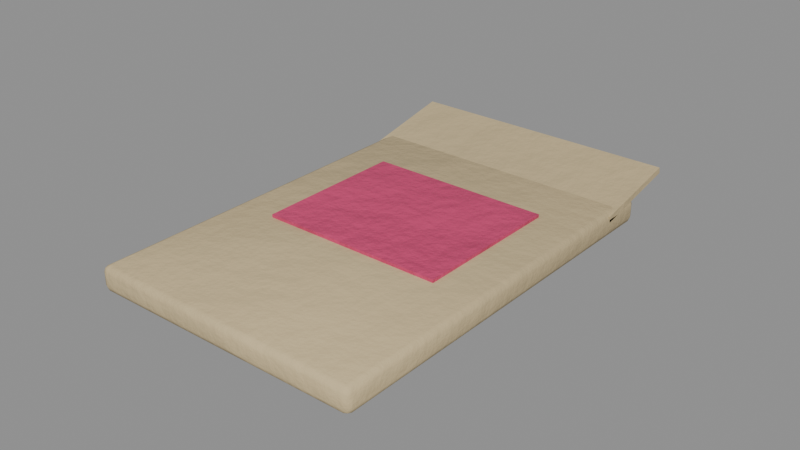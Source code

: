 # Source: seed_flower.blend  (saved by Blender 5.0.119; exported with 4.5.12 LTS)
import bpy
from mathutils import Matrix  # noqa: F401  (used for matrix-valued properties, if any)

bpy.ops.wm.read_factory_settings(use_empty=True)
scene = bpy.context.scene
scene.name = 'seed_flower'

# ---- collections
col_seed_flower = bpy.data.collections.new('seed_flower'); scene.collection.children.link(col_seed_flower)

# ---- materials (node trees are filled in below, after node groups)
mat_paperold = bpy.data.materials.new('PaperOld')
mat_item_d04070_6 = bpy.data.materials.new('Item_d04070_6')

# ---- material node trees
mat_paperold.use_nodes = True; mat_paperold.node_tree.nodes.clear()
_N = mat_paperold.node_tree.nodes; _L = mat_paperold.node_tree.links
n0 = _N.new('ShaderNodeBsdfPrincipled'); n0.name = 'Principled BSDF'; n0.location = (-200, 100)
n0.inputs[2].default_value = 0.9
n1 = _N.new('ShaderNodeOutputMaterial'); n1.name = 'Material Output'; n1.location = (200, 100)
n2 = _N.new('ShaderNodeTexCoord'); n2.name = 'Texture Coordinate'; n2.location = (0, 0)
n3 = _N.new('ShaderNodeMapping'); n3.name = 'Mapping'; n3.location = (0, 0)
n4 = _N.new('ShaderNodeTexNoise'); n4.name = 'Noise Texture'; n4.location = (0, 0)
n4.width = 145
n4.inputs[2].default_value = 2.2
n4.inputs[3].default_value = 3.0
n5 = _N.new('ShaderNodeValToRGB'); n5.name = 'Color Ramp'; n5.location = (0, 0)
while len(n5.color_ramp.elements) > 1: n5.color_ramp.elements.remove(n5.color_ramp.elements[-1])
n5.color_ramp.elements[0].position = 0.3; n5.color_ramp.elements[0].color = (0.4909, 0.3879, 0.216, 1.0)
_e = n5.color_ramp.elements.new(0.5); _e.color = (0.5776, 0.4564, 0.2542, 1.0)
_e = n5.color_ramp.elements.new(0.72); _e.color = (0.7162, 0.5659, 0.3151, 1.0)
n6 = _N.new('ShaderNodeSeparateXYZ'); n6.name = 'Separate XYZ'; n6.location = (0, 0)
n7 = _N.new('ShaderNodeMath'); n7.name = 'Math'; n7.location = (0, 0)
n7.operation = 'SUBTRACT'
n7.use_clamp = True
n7.inputs[0].default_value = 0.45
n8 = _N.new('ShaderNodeTexNoise'); n8.name = 'Noise Texture.001'; n8.location = (0, 0)
n8.width = 145
n8.inputs[3].default_value = 5.0
n8.inputs[4].default_value = 0.6
n9 = _N.new('ShaderNodeMath'); n9.name = 'Math.001'; n9.location = (0, 0)
n9.operation = 'MULTIPLY'
n9.inputs[1].default_value = 1.2
n10 = _N.new('ShaderNodeMath'); n10.name = 'Math.002'; n10.location = (0, 0)
n10.operation = 'MULTIPLY'
n11 = _N.new('ShaderNodeMath'); n11.name = 'Math.003'; n11.location = (0, 0)
n12 = _N.new('ShaderNodeMath'); n12.name = 'Math.004'; n12.location = (0, 0)
n12.operation = 'MULTIPLY'
n12.use_clamp = True
n12.inputs[1].default_value = 0.3
n13 = _N.new('ShaderNodeValToRGB'); n13.name = 'Color Ramp.001'; n13.location = (0, 0)
while len(n13.color_ramp.elements) > 1: n13.color_ramp.elements.remove(n13.color_ramp.elements[-1])
n13.color_ramp.elements[0].position = 0.45; n13.color_ramp.elements[0].color = (0.0, 0.0, 0.0, 1.0)
_e = n13.color_ramp.elements.new(0.95); _e.color = (0.85, 0.85, 0.85, 1.0)
n14 = _N.new('ShaderNodeMix'); n14.name = 'Mix'; n14.location = (0, 0)
n14.data_type = 'RGBA'
n14.inputs[7].default_value = (0.4793, 0.2961, 0.15, 1.0)
n15 = _N.new('ShaderNodeTexNoise'); n15.name = 'Noise Texture.002'; n15.location = (0, 0)
n15.width = 145
n15.inputs[2].default_value = 30.0
n15.inputs[3].default_value = 6.0
n15.inputs[4].default_value = 0.6
n16 = _N.new('ShaderNodeBump'); n16.name = 'Bump'; n16.location = (0, 0)
n16.inputs[0].default_value = 0.15
n16.inputs[1].default_value = 0.02
_L.new(n0.outputs[0], n1.inputs[0])
_L.new(n2.outputs[3], n3.inputs[0])
_L.new(n3.outputs[0], n4.inputs[0])
_L.new(n4.outputs[0], n5.inputs[0])
_L.new(n2.outputs[3], n6.inputs[0])
_L.new(n6.outputs[2], n7.inputs[1])
_L.new(n3.outputs[0], n8.inputs[0])
_L.new(n7.outputs[0], n9.inputs[0])
_L.new(n8.outputs[0], n10.inputs[0])
_L.new(n9.outputs[0], n11.inputs[0])
_L.new(n10.outputs[0], n11.inputs[1])
_L.new(n11.outputs[0], n12.inputs[0])
_L.new(n12.outputs[0], n13.inputs[0])
_L.new(n13.outputs[0], n14.inputs[0])
_L.new(n5.outputs[0], n14.inputs[6])
_L.new(n14.outputs[2], n0.inputs[0])
_L.new(n3.outputs[0], n15.inputs[0])
_L.new(n15.outputs[0], n16.inputs[3])
_L.new(n16.outputs[0], n0.inputs[5])
n1.is_active_output = True
mat_item_d04070_6.use_nodes = True; mat_item_d04070_6.node_tree.nodes.clear()
_N = mat_item_d04070_6.node_tree.nodes; _L = mat_item_d04070_6.node_tree.links
n0 = _N.new('ShaderNodeBsdfPrincipled'); n0.name = 'Principled BSDF'; n0.location = (-200, 100)
n0.inputs[2].default_value = 0.6
n1 = _N.new('ShaderNodeOutputMaterial'); n1.name = 'Material Output'; n1.location = (200, 100)
n2 = _N.new('ShaderNodeTexCoord'); n2.name = 'Texture Coordinate'; n2.location = (0, 0)
n3 = _N.new('ShaderNodeMapping'); n3.name = 'Mapping'; n3.location = (0, 0)
n4 = _N.new('ShaderNodeTexNoise'); n4.name = 'Noise Texture'; n4.location = (0, 0)
n4.width = 145
n4.inputs[2].default_value = 2.2
n4.inputs[3].default_value = 3.0
n5 = _N.new('ShaderNodeValToRGB'); n5.name = 'Color Ramp'; n5.location = (0, 0)
while len(n5.color_ramp.elements) > 1: n5.color_ramp.elements.remove(n5.color_ramp.elements[-1])
n5.color_ramp.elements[0].position = 0.3; n5.color_ramp.elements[0].color = (0.5298, 0.04307, 0.1361, 1.0)
_e = n5.color_ramp.elements.new(0.5); _e.color = (0.6308, 0.05127, 0.162, 1.0)
_e = n5.color_ramp.elements.new(0.72); _e.color = (0.7922, 0.06439, 0.2035, 1.0)
n6 = _N.new('ShaderNodeSeparateXYZ'); n6.name = 'Separate XYZ'; n6.location = (0, 0)
n7 = _N.new('ShaderNodeMath'); n7.name = 'Math'; n7.location = (0, 0)
n7.operation = 'SUBTRACT'
n7.use_clamp = True
n7.inputs[0].default_value = 0.45
n8 = _N.new('ShaderNodeTexNoise'); n8.name = 'Noise Texture.001'; n8.location = (0, 0)
n8.width = 145
n8.inputs[3].default_value = 5.0
n8.inputs[4].default_value = 0.6
n9 = _N.new('ShaderNodeMath'); n9.name = 'Math.001'; n9.location = (0, 0)
n9.operation = 'MULTIPLY'
n9.inputs[1].default_value = 1.2
n10 = _N.new('ShaderNodeMath'); n10.name = 'Math.002'; n10.location = (0, 0)
n10.operation = 'MULTIPLY'
n11 = _N.new('ShaderNodeMath'); n11.name = 'Math.003'; n11.location = (0, 0)
n12 = _N.new('ShaderNodeMath'); n12.name = 'Math.004'; n12.location = (0, 0)
n12.operation = 'MULTIPLY'
n12.use_clamp = True
n12.inputs[1].default_value = 0.05
n13 = _N.new('ShaderNodeValToRGB'); n13.name = 'Color Ramp.001'; n13.location = (0, 0)
while len(n13.color_ramp.elements) > 1: n13.color_ramp.elements.remove(n13.color_ramp.elements[-1])
n13.color_ramp.elements[0].position = 0.45; n13.color_ramp.elements[0].color = (0.0, 0.0, 0.0, 1.0)
_e = n13.color_ramp.elements.new(0.95); _e.color = (0.85, 0.85, 0.85, 1.0)
n14 = _N.new('ShaderNodeMix'); n14.name = 'Mix'; n14.location = (0, 0)
n14.data_type = 'RGBA'
n14.inputs[7].default_value = (0.4793, 0.2961, 0.15, 1.0)
n15 = _N.new('ShaderNodeTexNoise'); n15.name = 'Noise Texture.002'; n15.location = (0, 0)
n15.width = 145
n15.inputs[2].default_value = 30.0
n15.inputs[3].default_value = 6.0
n15.inputs[4].default_value = 0.6
n16 = _N.new('ShaderNodeBump'); n16.name = 'Bump'; n16.location = (0, 0)
n16.inputs[0].default_value = 0.3
n16.inputs[1].default_value = 0.02
_L.new(n0.outputs[0], n1.inputs[0])
_L.new(n2.outputs[3], n3.inputs[0])
_L.new(n3.outputs[0], n4.inputs[0])
_L.new(n4.outputs[0], n5.inputs[0])
_L.new(n2.outputs[3], n6.inputs[0])
_L.new(n6.outputs[2], n7.inputs[1])
_L.new(n3.outputs[0], n8.inputs[0])
_L.new(n7.outputs[0], n9.inputs[0])
_L.new(n8.outputs[0], n10.inputs[0])
_L.new(n9.outputs[0], n11.inputs[0])
_L.new(n10.outputs[0], n11.inputs[1])
_L.new(n11.outputs[0], n12.inputs[0])
_L.new(n12.outputs[0], n13.inputs[0])
_L.new(n13.outputs[0], n14.inputs[0])
_L.new(n5.outputs[0], n14.inputs[6])
_L.new(n14.outputs[2], n0.inputs[0])
_L.new(n3.outputs[0], n15.inputs[0])
_L.new(n15.outputs[0], n16.inputs[3])
_L.new(n16.outputs[0], n0.inputs[5])
n1.is_active_output = True

# ---- meshes
me_seed_flower_body = bpy.data.meshes.new('seed_flower_body')
me_seed_flower_body.from_pydata([(0.043, -0.063, 0.0), (0.043, -0.065, 0.002), (0.045, -0.063, 0.002), (0.043, -0.06441, 0.0005858), (0.04415, -0.06415, 0.0008453), (0.04441, -0.06441, 0.002), (0.04441, -0.063, 0.0005858), (0.043, -0.065, 0.006), (0.043, -0.063, 0.008), (0.045, -0.063, 0.006), (0.043, -0.06441, 0.007414), (0.04415, -0.06415, 0.007155), (0.04441, -0.063, 0.007414), (0.04441, -0.06441, 0.006), (0.043, 0.063, 0.0), (0.045, 0.063, 0.002), (0.043, 0.065, 0.002), (0.04441, 0.063, 0.0005858), (0.04415, 0.06415, 0.0008453), (0.04441, 0.06441, 0.002), (0.043, 0.06441, 0.0005858), (0.043, 0.063, 0.008), (0.043, 0.065, 0.006), (0.045, 0.063, 0.006), (0.043, 0.06441, 0.007414), (0.04415, 0.06415, 0.007155), (0.04441, 0.06441, 0.006), (0.04441, 0.063, 0.007414), (-0.043, -0.063, 0.0), (-0.045, -0.063, 0.002), (-0.043, -0.065, 0.002), (-0.04441, -0.063, 0.0005858), (-0.04415, -0.06415, 0.0008453), (-0.04441, -0.06441, 0.002), (-0.043, -0.06441, 0.0005858), (-0.043, -0.063, 0.008), (-0.043, -0.065, 0.006), (-0.045, -0.063, 0.006), (-0.043, -0.06441, 0.007414), (-0.04415, -0.06415, 0.007155), (-0.04441, -0.06441, 0.006), (-0.04441, -0.063, 0.007414), (-0.043, 0.063, 0.0), (-0.043, 0.065, 0.002), (-0.045, 0.063, 0.002), (-0.043, 0.06441, 0.0005858), (-0.04415, 0.06415, 0.0008453), (-0.04441, 0.06441, 0.002), (-0.04441, 0.063, 0.0005858), (-0.043, 0.063, 0.008), (-0.045, 0.063, 0.006), (-0.043, 0.065, 0.006), (-0.04441, 0.063, 0.007414), (-0.04415, 0.06415, 0.007155), (-0.04441, 0.06441, 0.006), (-0.043, 0.06441, 0.007414), (0.03, -0.015, 0.008), (0.03, -0.015, 0.009), (0.03, 0.035, 0.008), (0.03, 0.035, 0.009), (-0.03, -0.015, 0.008), (-0.03, -0.015, 0.009), (-0.03, 0.035, 0.008), (-0.03, 0.035, 0.009), (0.045, 0.0505, 0.00504), (0.045, 0.0501, 0.007), (0.045, 0.0799, 0.011), (0.045, 0.0795, 0.01296), (-0.045, 0.0505, 0.00504), (-0.045, 0.0501, 0.007), (-0.045, 0.0799, 0.011), (-0.045, 0.0795, 0.01296)], [], [(0, 6, 4, 3), (1, 3, 4, 5), (2, 5, 4, 6), (7, 13, 11, 10), (8, 10, 11, 12), (9, 12, 11, 13), (14, 20, 18, 17), (15, 17, 18, 19), (16, 19, 18, 20), (21, 27, 25, 24), (22, 24, 25, 26), (23, 26, 25, 27), (28, 34, 32, 31), (29, 31, 32, 33), (30, 33, 32, 34), (35, 41, 39, 38), (36, 38, 39, 40), (37, 40, 39, 41), (42, 48, 46, 45), (43, 45, 46, 47), (44, 47, 46, 48), (49, 55, 53, 52), (50, 52, 53, 54), (51, 54, 53, 55), (14, 17, 6, 0), (17, 15, 2, 6), (1, 5, 13, 7), (5, 2, 9, 13), (8, 12, 27, 21), (12, 9, 23, 27), (22, 26, 19, 16), (26, 23, 15, 19), (42, 45, 20, 14), (45, 43, 16, 20), (21, 24, 55, 49), (24, 22, 51, 55), (50, 54, 47, 44), (54, 51, 43, 47), (28, 31, 48, 42), (31, 29, 44, 48), (49, 52, 41, 35), (52, 50, 37, 41), (36, 40, 33, 30), (40, 37, 29, 33), (0, 3, 34, 28), (3, 1, 30, 34), (35, 38, 10, 8), (38, 36, 7, 10), (14, 0, 28, 42), (2, 15, 23, 9), (30, 1, 7, 36), (49, 35, 8, 21), (16, 43, 51, 22), (44, 29, 37, 50), (56, 58, 59, 57), (58, 62, 63, 59), (62, 60, 61, 63), (60, 56, 57, 61), (58, 56, 60, 62), (63, 61, 57, 59), (64, 66, 67, 65), (66, 70, 71, 67), (70, 68, 69, 71), (68, 64, 65, 69), (66, 64, 68, 70), (71, 69, 65, 67)])
me_seed_flower_body.polygons.foreach_set('use_smooth', [True] * 66)
me_seed_flower_body.polygons.foreach_set('material_index', [0, 0, 0, 0, 0, 0, 0, 0, 0, 0, 0, 0, 0, 0, 0, 0, 0, 0, 0, 0, 0, 0, 0, 0, 0, 0, 0, 0, 0, 0, 0, 0, 0, 0, 0, 0, 0, 0, 0, 0, 0, 0, 0, 0, 0, 0, 0, 0, 0, 0, 0, 0, 0, 0, 1, 1, 1, 1, 1, 1, 0, 0, 0, 0, 0, 0])
_k = set([(56, 57), (56, 58), (56, 60), (57, 59), (57, 61), (58, 59), (58, 62), (59, 63), (60, 61), (60, 62), (61, 63), (62, 63), (64, 65), (64, 66), (64, 68), (65, 67), (65, 69), (66, 67), (66, 70), (67, 71), (68, 69), (68, 70), (69, 71), (70, 71)])
me_seed_flower_body.attributes.new('sharp_edge', 'BOOLEAN', 'EDGE').data.foreach_set('value', [ (min(e.vertices), max(e.vertices)) in _k for e in me_seed_flower_body.edges])
_uv = me_seed_flower_body.uv_layers.new(name='UVMap')
_uv.uv.foreach_set('vector', [0.3934, 0.573, 0.3998, 0.573, 0.3986, 0.5781, 0.3934, 0.5793, 0.4774, 0.9736, 0.4838, 0.9736, 0.4827, 0.9788, 0.4775, 0.9799, 0.9928, 0.007169, 0.9928, 0.0008177, 0.998, 0.001983, 0.9992, 0.007169, 0.4594, 0.9736, 0.4595, 0.9799, 0.4543, 0.9788, 0.4531, 0.9736, 0.4078, 0.5729, 0.4078, 0.5793, 0.4026, 0.5782, 0.4014, 0.573, 0.9749, 0.007169, 0.9685, 0.007169, 0.9697, 0.001983, 0.9749, 0.0008177, 0.3934, 0.007219, 0.3934, 0.0008177, 0.3986, 0.00196, 0.3998, 0.007168, 0.9928, 0.5731, 0.9992, 0.5731, 0.998, 0.5783, 0.9928, 0.5794, 0.7941, 0.5873, 0.794, 0.581, 0.7992, 0.5821, 0.8004, 0.5873, 0.4078, 0.007117, 0.4014, 0.007168, 0.4026, 0.002006, 0.4078, 0.0008177, 0.7761, 0.5873, 0.7697, 0.5873, 0.7709, 0.5821, 0.7761, 0.581, 0.9749, 0.5731, 0.9749, 0.5794, 0.9697, 0.5783, 0.9685, 0.5731, 0.00717, 0.573, 0.00717, 0.5793, 0.001983, 0.5781, 0.0008177, 0.573, 0.9605, 0.5731, 0.9669, 0.5731, 0.9657, 0.5783, 0.9605, 0.5794, 0.4774, 0.5873, 0.4775, 0.581, 0.4827, 0.5821, 0.4838, 0.5873, 0.794, 0.5729, 0.8004, 0.573, 0.7992, 0.5782, 0.794, 0.5793, 0.4594, 0.5873, 0.4531, 0.5873, 0.4543, 0.5821, 0.4595, 0.581, 0.9426, 0.5731, 0.9426, 0.5794, 0.9374, 0.5783, 0.9362, 0.5731, 0.00717, 0.007219, 0.0008177, 0.007168, 0.001983, 0.00196, 0.00717, 0.0008177, 0.7941, 0.9736, 0.8004, 0.9736, 0.7992, 0.9788, 0.794, 0.9799, 0.9605, 0.00717, 0.9605, 0.0008177, 0.9657, 0.001983, 0.9669, 0.00717, 0.794, 0.007117, 0.794, 0.0008177, 0.7992, 0.002006, 0.8004, 0.007168, 0.9426, 0.00717, 0.9362, 0.00717, 0.9374, 0.001983, 0.9426, 0.0008177, 0.7761, 0.9736, 0.7761, 0.9799, 0.7709, 0.9788, 0.7697, 0.9736, 0.3934, 0.007219, 0.3998, 0.007168, 0.3998, 0.573, 0.3934, 0.573, 0.9992, 0.5731, 0.9928, 0.5731, 0.9928, 0.007169, 0.9992, 0.007169, 0.4774, 0.9736, 0.4775, 0.9799, 0.4595, 0.9799, 0.4594, 0.9736, 0.9928, 0.0008177, 0.9928, 0.007169, 0.9749, 0.007169, 0.9749, 0.0008177, 0.4078, 0.5729, 0.4014, 0.573, 0.4014, 0.007168, 0.4078, 0.007117, 0.9685, 0.007169, 0.9749, 0.007169, 0.9749, 0.5731, 0.9685, 0.5731, 0.7761, 0.5873, 0.7761, 0.581, 0.794, 0.581, 0.7941, 0.5873, 0.9749, 0.5794, 0.9749, 0.5731, 0.9928, 0.5731, 0.9928, 0.5794, 0.00717, 0.007219, 0.00717, 0.0008177, 0.3934, 0.0008177, 0.3934, 0.007219, 0.8004, 0.9736, 0.7941, 0.9736, 0.7941, 0.5873, 0.8004, 0.5873, 0.4078, 0.007117, 0.4078, 0.0008177, 0.794, 0.0008177, 0.794, 0.007117, 0.7697, 0.5873, 0.7761, 0.5873, 0.7761, 0.9736, 0.7697, 0.9736, 0.9426, 0.00717, 0.9426, 0.0008177, 0.9605, 0.0008177, 0.9605, 0.00717, 0.7761, 0.9799, 0.7761, 0.9736, 0.7941, 0.9736, 0.794, 0.9799, 0.00717, 0.573, 0.0008177, 0.573, 0.0008177, 0.007168, 0.00717, 0.007219, 0.9669, 0.5731, 0.9605, 0.5731, 0.9605, 0.00717, 0.9669, 0.00717, 0.794, 0.007117, 0.8004, 0.007168, 0.8004, 0.573, 0.794, 0.5729, 0.9362, 0.00717, 0.9426, 0.00717, 0.9426, 0.5731, 0.9362, 0.5731, 0.4594, 0.5873, 0.4595, 0.581, 0.4775, 0.581, 0.4774, 0.5873, 0.9426, 0.5794, 0.9426, 0.5731, 0.9605, 0.5731, 0.9605, 0.5794, 0.3934, 0.573, 0.3934, 0.5793, 0.00717, 0.5793, 0.00717, 0.573, 0.4838, 0.9736, 0.4774, 0.9736, 0.4774, 0.5873, 0.4838, 0.5873, 0.794, 0.5729, 0.794, 0.5793, 0.4078, 0.5793, 0.4078, 0.5729, 0.4531, 0.5873, 0.4594, 0.5873, 0.4594, 0.9736, 0.4531, 0.9736, 0.3934, 0.007219, 0.3934, 0.573, 0.00717, 0.573, 0.00717, 0.007219, 0.9928, 0.007169, 0.9928, 0.5731, 0.9749, 0.5731, 0.9749, 0.007169, 0.4774, 0.5873, 0.4774, 0.9736, 0.4594, 0.9736, 0.4594, 0.5873, 0.794, 0.007117, 0.794, 0.5729, 0.4078, 0.5729, 0.4078, 0.007117, 0.7941, 0.5873, 0.7941, 0.9736, 0.7761, 0.9736, 0.7761, 0.5873, 0.9605, 0.00717, 0.9605, 0.5731, 0.9426, 0.5731, 0.9426, 0.00717, 0.7349, 0.581, 0.7349, 0.8055, 0.7304, 0.8055, 0.7304, 0.581, 0.741, 0.581, 0.741, 0.8505, 0.7365, 0.8505, 0.7365, 0.581, 0.7288, 0.581, 0.7288, 0.8055, 0.7243, 0.8055, 0.7243, 0.581, 0.7471, 0.581, 0.7471, 0.8505, 0.7427, 0.8505, 0.7427, 0.581, 0.0008177, 0.581, 0.2253, 0.581, 0.2253, 0.8505, 0.0008177, 0.8505, 0.4515, 0.8505, 0.227, 0.8505, 0.227, 0.581, 0.4515, 0.581, 0.4961, 0.7157, 0.4961, 0.581, 0.505, 0.581, 0.505, 0.7157, 0.7681, 0.581, 0.7681, 0.9852, 0.7592, 0.9852, 0.7592, 0.581, 0.4944, 0.581, 0.4944, 0.7157, 0.4854, 0.7157, 0.4854, 0.581, 0.7576, 0.581, 0.7576, 0.9852, 0.7488, 0.9852, 0.7488, 0.581, 0.802, 0.4067, 0.9346, 0.4067, 0.9346, 0.8109, 0.802, 0.8109, 0.9346, 0.405, 0.802, 0.405, 0.802, 0.0008177, 0.9346, 0.0008177])
me_seed_flower_body.materials.append(mat_paperold)
me_seed_flower_body.materials.append(mat_item_d04070_6)
me_seed_flower_body.update()

# ---- objects
ob_seed_flower = bpy.data.objects.new('seed_flower', None)
ob_seed_flower_body = bpy.data.objects.new('seed_flower_body', me_seed_flower_body)

# ---- transforms, parenting, visibility, modifiers, constraints
ob_seed_flower.location = (0.0, 0.0, 0.0)
ob_seed_flower.empty_display_size = 0.25
ob_seed_flower_body.parent = ob_seed_flower
ob_seed_flower_body.location = (-0.0, 0.0, 0.0)

# ---- collection membership
col_seed_flower.objects.link(ob_seed_flower)
col_seed_flower.objects.link(ob_seed_flower_body)

# ---- scene / render settings (as saved in the file)
scene.frame_start = 1; scene.frame_end = 250; scene.frame_set(1)
scene.render.engine = 'BLENDER_EEVEE_NEXT'
scene.render.image_settings.exr_codec = 'NONE'
scene.render.use_bake_clear = False
scene.render.bake_margin = 0
scene.render.bake_bias = 0.0
scene.render.bake_samples = 0
scene.render.simplify_subdivision_render = 0
scene.render.simplify_child_particles_render = 0.0
scene.eevee.use_volume_custom_range = False
scene.eevee.gtao_distance = 0.0
scene.eevee.use_fast_gi = False
scene.view_settings.white_balance_temperature = 0.0
scene.view_settings.white_balance_tint = 0.0
scene.view_settings.white_balance_whitepoint = (2.97, 0.5193, -0.0414)
bpy.context.view_layer.update()

# ---- added for rendering (the .blend has no active camera and no usable light): camera, sun + grey world if the file has none
cam_auto = bpy.data.cameras.new('AutoCamera')
cam_auto.lens = 50.0
cam_auto.sensor_width = 36.0
cam_auto.clip_end = 1000.0
ob_auto_camera = bpy.data.objects.new('AutoCamera', cam_auto)
scene.collection.objects.link(ob_auto_camera)
ob_auto_camera.location = (0.185045, -0.214604, 0.154516)
ob_auto_camera.rotation_euler = (1.09748, -7.21219e-08, 0.694738)
scene.camera = ob_auto_camera
light_auto_sun = bpy.data.lights.new('AutoSun', 'SUN')
light_auto_sun.energy = 3.0
light_auto_sun.angle = 0.0523599
ob_auto_sun = bpy.data.objects.new('AutoSun', light_auto_sun)
scene.collection.objects.link(ob_auto_sun)
ob_auto_sun.rotation_euler = (0.872665, 0.174533, 0.523599)
if scene.world is None:
    world_auto = bpy.data.worlds.new('AutoWorld')
    world_auto.color = (0.3, 0.3, 0.3)
    scene.world = world_auto
bpy.context.view_layer.update()
